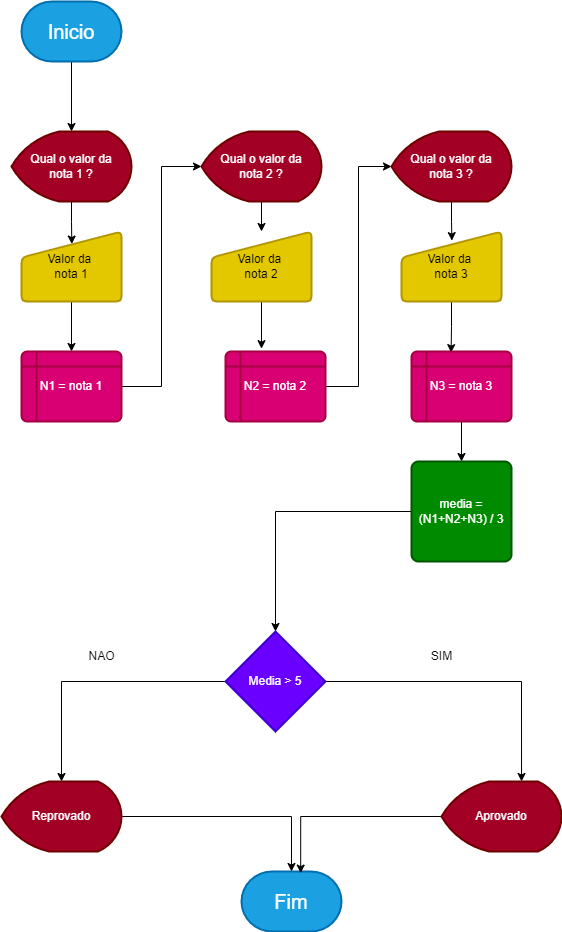

The diagram above was exported from draw.io. Its source (the exported page's mxGraphModel, read from the mxfile embedded in the PNG):
<mxGraphModel dx="1050" dy="581" grid="1" gridSize="10" guides="1" tooltips="1" connect="1" arrows="1" fold="1" page="1" pageScale="1" pageWidth="827" pageHeight="1169" background="#000000" math="0" shadow="0">
  <root>
    <mxCell id="0" />
    <mxCell id="1" parent="0" />
    <mxCell id="x9bQ-hF1c3IaGc7GEWp6-20" style="edgeStyle=orthogonalEdgeStyle;rounded=0;orthogonalLoop=1;jettySize=auto;html=1;entryX=0.5;entryY=0;entryDx=0;entryDy=0;entryPerimeter=0;" parent="1" source="x9bQ-hF1c3IaGc7GEWp6-1" target="x9bQ-hF1c3IaGc7GEWp6-3" edge="1">
      <mxGeometry relative="1" as="geometry" />
    </mxCell>
    <mxCell id="x9bQ-hF1c3IaGc7GEWp6-1" value="Inicio" style="strokeWidth=2;html=1;shape=mxgraph.flowchart.terminator;whiteSpace=wrap;fillColor=#1ba1e2;fontColor=#ffffff;strokeColor=#006EAF;fontSize=20;" parent="1" vertex="1">
      <mxGeometry x="170" y="90" width="100" height="60" as="geometry" />
    </mxCell>
    <mxCell id="x9bQ-hF1c3IaGc7GEWp6-2" value="Fim" style="strokeWidth=2;html=1;shape=mxgraph.flowchart.terminator;whiteSpace=wrap;fillColor=#1ba1e2;fontColor=#ffffff;strokeColor=#006EAF;fontSize=20;" parent="1" vertex="1">
      <mxGeometry x="390" y="960" width="100" height="60" as="geometry" />
    </mxCell>
    <mxCell id="x9bQ-hF1c3IaGc7GEWp6-22" style="edgeStyle=orthogonalEdgeStyle;rounded=0;orthogonalLoop=1;jettySize=auto;html=1;entryX=0.503;entryY=0.179;entryDx=0;entryDy=0;entryPerimeter=0;" parent="1" source="x9bQ-hF1c3IaGc7GEWp6-3" target="x9bQ-hF1c3IaGc7GEWp6-4" edge="1">
      <mxGeometry relative="1" as="geometry" />
    </mxCell>
    <mxCell id="x9bQ-hF1c3IaGc7GEWp6-3" value="Qual o valor da &lt;br&gt;nota 1 ?" style="strokeWidth=2;html=1;shape=mxgraph.flowchart.display;whiteSpace=wrap;fillColor=#a20025;fontColor=#ffffff;strokeColor=#6F0000;" parent="1" vertex="1">
      <mxGeometry x="160" y="220" width="120" height="70" as="geometry" />
    </mxCell>
    <mxCell id="x9bQ-hF1c3IaGc7GEWp6-23" style="edgeStyle=orthogonalEdgeStyle;rounded=0;orthogonalLoop=1;jettySize=auto;html=1;entryX=0.5;entryY=0;entryDx=0;entryDy=0;" parent="1" source="x9bQ-hF1c3IaGc7GEWp6-4" target="x9bQ-hF1c3IaGc7GEWp6-5" edge="1">
      <mxGeometry relative="1" as="geometry" />
    </mxCell>
    <mxCell id="x9bQ-hF1c3IaGc7GEWp6-4" value="Valor da&amp;nbsp;&lt;br&gt;nota 1" style="html=1;strokeWidth=2;shape=manualInput;whiteSpace=wrap;rounded=1;size=26;arcSize=11;fillColor=#e3c800;fontColor=#000000;strokeColor=#B09500;" parent="1" vertex="1">
      <mxGeometry x="170" y="320" width="100" height="70" as="geometry" />
    </mxCell>
    <mxCell id="x9bQ-hF1c3IaGc7GEWp6-25" style="edgeStyle=orthogonalEdgeStyle;rounded=0;orthogonalLoop=1;jettySize=auto;html=1;entryX=0;entryY=0.5;entryDx=0;entryDy=0;entryPerimeter=0;" parent="1" source="x9bQ-hF1c3IaGc7GEWp6-5" target="x9bQ-hF1c3IaGc7GEWp6-6" edge="1">
      <mxGeometry relative="1" as="geometry" />
    </mxCell>
    <mxCell id="x9bQ-hF1c3IaGc7GEWp6-5" value="N1 = nota 1" style="shape=internalStorage;whiteSpace=wrap;html=1;dx=15;dy=15;rounded=1;arcSize=8;strokeWidth=2;fillColor=#d80073;strokeColor=#A50040;fontColor=#ffffff;" parent="1" vertex="1">
      <mxGeometry x="170" y="440" width="100" height="70" as="geometry" />
    </mxCell>
    <mxCell id="x9bQ-hF1c3IaGc7GEWp6-24" style="edgeStyle=orthogonalEdgeStyle;rounded=0;orthogonalLoop=1;jettySize=auto;html=1;" parent="1" source="x9bQ-hF1c3IaGc7GEWp6-6" target="x9bQ-hF1c3IaGc7GEWp6-7" edge="1">
      <mxGeometry relative="1" as="geometry">
        <mxPoint x="410" y="320" as="targetPoint" />
      </mxGeometry>
    </mxCell>
    <mxCell id="x9bQ-hF1c3IaGc7GEWp6-6" value="Qual o valor da &lt;br&gt;nota 2 ?" style="strokeWidth=2;html=1;shape=mxgraph.flowchart.display;whiteSpace=wrap;fillColor=#a20025;fontColor=#ffffff;strokeColor=#6F0000;" parent="1" vertex="1">
      <mxGeometry x="350" y="220" width="120" height="70" as="geometry" />
    </mxCell>
    <mxCell id="x9bQ-hF1c3IaGc7GEWp6-26" style="edgeStyle=orthogonalEdgeStyle;rounded=0;orthogonalLoop=1;jettySize=auto;html=1;entryX=0.36;entryY=-0.041;entryDx=0;entryDy=0;entryPerimeter=0;" parent="1" source="x9bQ-hF1c3IaGc7GEWp6-7" target="x9bQ-hF1c3IaGc7GEWp6-8" edge="1">
      <mxGeometry relative="1" as="geometry" />
    </mxCell>
    <mxCell id="x9bQ-hF1c3IaGc7GEWp6-7" value="Valor da&amp;nbsp;&lt;br&gt;nota 2" style="html=1;strokeWidth=2;shape=manualInput;whiteSpace=wrap;rounded=1;size=26;arcSize=11;fillColor=#e3c800;fontColor=#000000;strokeColor=#B09500;" parent="1" vertex="1">
      <mxGeometry x="360" y="320" width="100" height="70" as="geometry" />
    </mxCell>
    <mxCell id="x9bQ-hF1c3IaGc7GEWp6-27" style="edgeStyle=orthogonalEdgeStyle;rounded=0;orthogonalLoop=1;jettySize=auto;html=1;entryX=0;entryY=0.5;entryDx=0;entryDy=0;entryPerimeter=0;" parent="1" source="x9bQ-hF1c3IaGc7GEWp6-8" target="x9bQ-hF1c3IaGc7GEWp6-9" edge="1">
      <mxGeometry relative="1" as="geometry" />
    </mxCell>
    <mxCell id="x9bQ-hF1c3IaGc7GEWp6-8" value="N2 = nota 2" style="shape=internalStorage;whiteSpace=wrap;html=1;dx=15;dy=15;rounded=1;arcSize=8;strokeWidth=2;fillColor=#d80073;strokeColor=#A50040;fontColor=#ffffff;" parent="1" vertex="1">
      <mxGeometry x="374" y="440" width="100" height="70" as="geometry" />
    </mxCell>
    <mxCell id="x9bQ-hF1c3IaGc7GEWp6-28" style="edgeStyle=orthogonalEdgeStyle;rounded=0;orthogonalLoop=1;jettySize=auto;html=1;entryX=0.504;entryY=0.13;entryDx=0;entryDy=0;entryPerimeter=0;" parent="1" source="x9bQ-hF1c3IaGc7GEWp6-9" target="x9bQ-hF1c3IaGc7GEWp6-10" edge="1">
      <mxGeometry relative="1" as="geometry" />
    </mxCell>
    <mxCell id="x9bQ-hF1c3IaGc7GEWp6-9" value="Qual o valor da &lt;br&gt;nota 3 ?" style="strokeWidth=2;html=1;shape=mxgraph.flowchart.display;whiteSpace=wrap;fillColor=#a20025;fontColor=#ffffff;strokeColor=#6F0000;" parent="1" vertex="1">
      <mxGeometry x="540" y="220" width="120" height="70" as="geometry" />
    </mxCell>
    <mxCell id="x9bQ-hF1c3IaGc7GEWp6-29" style="edgeStyle=orthogonalEdgeStyle;rounded=0;orthogonalLoop=1;jettySize=auto;html=1;entryX=0.396;entryY=0.016;entryDx=0;entryDy=0;entryPerimeter=0;" parent="1" source="x9bQ-hF1c3IaGc7GEWp6-10" target="x9bQ-hF1c3IaGc7GEWp6-11" edge="1">
      <mxGeometry relative="1" as="geometry" />
    </mxCell>
    <mxCell id="x9bQ-hF1c3IaGc7GEWp6-10" value="Valor da&amp;nbsp;&lt;br&gt;nota 3" style="html=1;strokeWidth=2;shape=manualInput;whiteSpace=wrap;rounded=1;size=26;arcSize=11;fillColor=#e3c800;fontColor=#000000;strokeColor=#B09500;" parent="1" vertex="1">
      <mxGeometry x="550" y="320" width="100" height="70" as="geometry" />
    </mxCell>
    <mxCell id="x9bQ-hF1c3IaGc7GEWp6-30" style="edgeStyle=orthogonalEdgeStyle;rounded=0;orthogonalLoop=1;jettySize=auto;html=1;" parent="1" source="x9bQ-hF1c3IaGc7GEWp6-11" target="x9bQ-hF1c3IaGc7GEWp6-12" edge="1">
      <mxGeometry relative="1" as="geometry" />
    </mxCell>
    <mxCell id="x9bQ-hF1c3IaGc7GEWp6-11" value="N3 = nota 3" style="shape=internalStorage;whiteSpace=wrap;html=1;dx=15;dy=15;rounded=1;arcSize=8;strokeWidth=2;fillColor=#d80073;strokeColor=#A50040;fontColor=#ffffff;" parent="1" vertex="1">
      <mxGeometry x="560" y="440" width="100" height="70" as="geometry" />
    </mxCell>
    <mxCell id="x9bQ-hF1c3IaGc7GEWp6-31" style="edgeStyle=orthogonalEdgeStyle;rounded=0;orthogonalLoop=1;jettySize=auto;html=1;entryX=0.5;entryY=0;entryDx=0;entryDy=0;entryPerimeter=0;" parent="1" source="x9bQ-hF1c3IaGc7GEWp6-12" target="x9bQ-hF1c3IaGc7GEWp6-13" edge="1">
      <mxGeometry relative="1" as="geometry" />
    </mxCell>
    <mxCell id="x9bQ-hF1c3IaGc7GEWp6-12" value="media =(N1+N2+N3) / 3" style="rounded=1;whiteSpace=wrap;html=1;absoluteArcSize=1;arcSize=14;strokeWidth=2;fillColor=#008a00;fontColor=#ffffff;strokeColor=#005700;" parent="1" vertex="1">
      <mxGeometry x="560" y="550" width="100" height="100" as="geometry" />
    </mxCell>
    <mxCell id="x9bQ-hF1c3IaGc7GEWp6-32" style="edgeStyle=orthogonalEdgeStyle;rounded=0;orthogonalLoop=1;jettySize=auto;html=1;entryX=0.5;entryY=0;entryDx=0;entryDy=0;entryPerimeter=0;" parent="1" source="x9bQ-hF1c3IaGc7GEWp6-13" target="x9bQ-hF1c3IaGc7GEWp6-18" edge="1">
      <mxGeometry relative="1" as="geometry" />
    </mxCell>
    <mxCell id="x9bQ-hF1c3IaGc7GEWp6-33" style="edgeStyle=orthogonalEdgeStyle;rounded=0;orthogonalLoop=1;jettySize=auto;html=1;entryX=0.667;entryY=0;entryDx=0;entryDy=0;entryPerimeter=0;" parent="1" source="x9bQ-hF1c3IaGc7GEWp6-13" target="x9bQ-hF1c3IaGc7GEWp6-17" edge="1">
      <mxGeometry relative="1" as="geometry" />
    </mxCell>
    <mxCell id="x9bQ-hF1c3IaGc7GEWp6-13" value="Media &amp;gt; 5" style="strokeWidth=2;html=1;shape=mxgraph.flowchart.decision;whiteSpace=wrap;fillColor=#6a00ff;fontColor=#ffffff;strokeColor=#3700CC;" parent="1" vertex="1">
      <mxGeometry x="374" y="720" width="100" height="100" as="geometry" />
    </mxCell>
    <mxCell id="x9bQ-hF1c3IaGc7GEWp6-35" style="edgeStyle=orthogonalEdgeStyle;rounded=0;orthogonalLoop=1;jettySize=auto;html=1;entryX=0.592;entryY=0.027;entryDx=0;entryDy=0;entryPerimeter=0;" parent="1" source="x9bQ-hF1c3IaGc7GEWp6-17" target="x9bQ-hF1c3IaGc7GEWp6-2" edge="1">
      <mxGeometry relative="1" as="geometry" />
    </mxCell>
    <mxCell id="x9bQ-hF1c3IaGc7GEWp6-17" value="Aprovado" style="strokeWidth=2;html=1;shape=mxgraph.flowchart.display;whiteSpace=wrap;fillColor=#a20025;fontColor=#ffffff;strokeColor=#6F0000;" parent="1" vertex="1">
      <mxGeometry x="590" y="870" width="120" height="70" as="geometry" />
    </mxCell>
    <mxCell id="x9bQ-hF1c3IaGc7GEWp6-34" style="edgeStyle=orthogonalEdgeStyle;rounded=0;orthogonalLoop=1;jettySize=auto;html=1;entryX=0.5;entryY=0;entryDx=0;entryDy=0;entryPerimeter=0;" parent="1" source="x9bQ-hF1c3IaGc7GEWp6-18" target="x9bQ-hF1c3IaGc7GEWp6-2" edge="1">
      <mxGeometry relative="1" as="geometry" />
    </mxCell>
    <mxCell id="x9bQ-hF1c3IaGc7GEWp6-18" value="Reprovado" style="strokeWidth=2;html=1;shape=mxgraph.flowchart.display;whiteSpace=wrap;fillColor=#a20025;fontColor=#ffffff;strokeColor=#6F0000;" parent="1" vertex="1">
      <mxGeometry x="150" y="870" width="120" height="70" as="geometry" />
    </mxCell>
    <mxCell id="Fs6dGm1BT-nMWl4-doIV-1" value="SIM" style="text;html=1;align=center;verticalAlign=middle;resizable=0;points=[];autosize=1;strokeColor=none;fillColor=none;" vertex="1" parent="1">
      <mxGeometry x="570" y="730" width="40" height="30" as="geometry" />
    </mxCell>
    <mxCell id="Fs6dGm1BT-nMWl4-doIV-2" value="NAO" style="text;html=1;align=center;verticalAlign=middle;resizable=0;points=[];autosize=1;strokeColor=none;fillColor=none;" vertex="1" parent="1">
      <mxGeometry x="225" y="730" width="50" height="30" as="geometry" />
    </mxCell>
  </root>
</mxGraphModel>